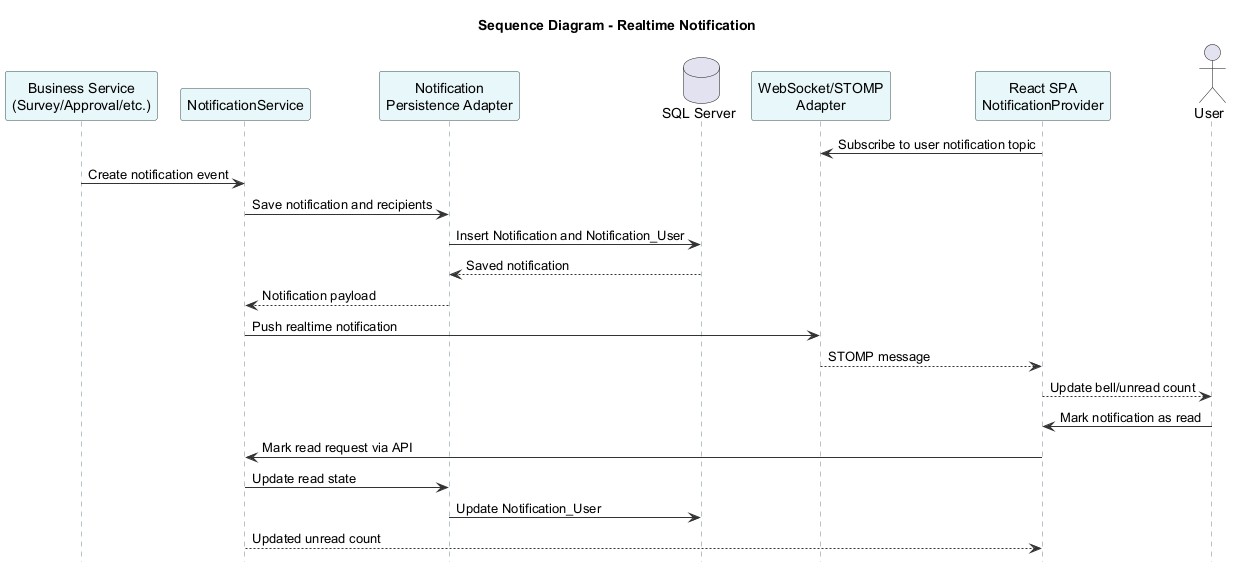

The diagram above was rendered by PlantUML. Its source (embedded in the PNG):
@startuml
title Sequence Diagram - Realtime Notification
hide footbox

skinparam shadowing false
skinparam sequence {
    ArrowColor #333333
    LifeLineBorderColor SlateGray
    ParticipantBorderColor DarkSlateGray
    ParticipantBackgroundColor #E8F7FA
}

participant "Business Service\n(Survey/Approval/etc.)" as Biz
participant "NotificationService" as S
participant "Notification\nPersistence Adapter" as P
database "SQL Server" as DB
participant "WebSocket/STOMP\nAdapter" as WS
participant "React SPA\nNotificationProvider" as FE
actor User

FE -> WS: Subscribe to user notification topic
Biz -> S: Create notification event
S -> P: Save notification and recipients
P -> DB: Insert Notification and Notification_User
DB --> P: Saved notification
P --> S: Notification payload
S -> WS: Push realtime notification
WS --> FE: STOMP message
FE --> User: Update bell/unread count

User -> FE: Mark notification as read
FE -> S: Mark read request via API
S -> P: Update read state
P -> DB: Update Notification_User
S --> FE: Updated unread count

@enduml